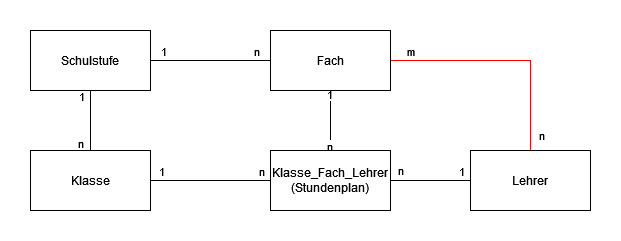

The diagram above was exported from draw.io. Its source (the exported page's mxGraphModel, read from the mxfile embedded in the PNG):
<mxGraphModel dx="1434" dy="774" grid="1" gridSize="10" guides="1" tooltips="1" connect="1" arrows="1" fold="1" page="1" pageScale="1" pageWidth="827" pageHeight="1169" math="0" shadow="0">
  <root>
    <mxCell id="0" />
    <mxCell id="1" parent="0" />
    <mxCell id="acwP3Dairs-asPIZnvFa-5" value="n" style="edgeStyle=orthogonalEdgeStyle;rounded=0;orthogonalLoop=1;jettySize=auto;html=1;exitX=0.5;exitY=1;exitDx=0;exitDy=0;entryX=0.5;entryY=0;entryDx=0;entryDy=0;endArrow=none;endFill=0;" edge="1" parent="1" source="acwP3Dairs-asPIZnvFa-1" target="acwP3Dairs-asPIZnvFa-2">
      <mxGeometry x="0.75" y="-10" relative="1" as="geometry">
        <mxPoint as="offset" />
      </mxGeometry>
    </mxCell>
    <mxCell id="acwP3Dairs-asPIZnvFa-10" value="1" style="edgeLabel;html=1;align=center;verticalAlign=middle;resizable=0;points=[];" vertex="1" connectable="0" parent="acwP3Dairs-asPIZnvFa-5">
      <mxGeometry x="-0.8583" y="4" relative="1" as="geometry">
        <mxPoint x="-14" y="1" as="offset" />
      </mxGeometry>
    </mxCell>
    <mxCell id="acwP3Dairs-asPIZnvFa-6" style="edgeStyle=orthogonalEdgeStyle;rounded=0;orthogonalLoop=1;jettySize=auto;html=1;exitX=1;exitY=0.5;exitDx=0;exitDy=0;endArrow=none;endFill=0;" edge="1" parent="1" source="acwP3Dairs-asPIZnvFa-1" target="acwP3Dairs-asPIZnvFa-3">
      <mxGeometry relative="1" as="geometry" />
    </mxCell>
    <mxCell id="acwP3Dairs-asPIZnvFa-7" value="1" style="edgeLabel;html=1;align=center;verticalAlign=middle;resizable=0;points=[];" vertex="1" connectable="0" parent="acwP3Dairs-asPIZnvFa-6">
      <mxGeometry x="-0.8" relative="1" as="geometry">
        <mxPoint y="-10" as="offset" />
      </mxGeometry>
    </mxCell>
    <mxCell id="acwP3Dairs-asPIZnvFa-8" value="n" style="edgeLabel;html=1;align=center;verticalAlign=middle;resizable=0;points=[];" vertex="1" connectable="0" parent="acwP3Dairs-asPIZnvFa-6">
      <mxGeometry x="0.75" y="-1" relative="1" as="geometry">
        <mxPoint y="-11" as="offset" />
      </mxGeometry>
    </mxCell>
    <mxCell id="acwP3Dairs-asPIZnvFa-1" value="Schulstufe" style="rounded=0;whiteSpace=wrap;html=1;" vertex="1" parent="1">
      <mxGeometry x="80" y="80" width="120" height="60" as="geometry" />
    </mxCell>
    <mxCell id="acwP3Dairs-asPIZnvFa-15" style="edgeStyle=orthogonalEdgeStyle;rounded=0;orthogonalLoop=1;jettySize=auto;html=1;exitX=1;exitY=0.5;exitDx=0;exitDy=0;entryX=0;entryY=0.5;entryDx=0;entryDy=0;endArrow=none;endFill=0;" edge="1" parent="1" source="acwP3Dairs-asPIZnvFa-2" target="acwP3Dairs-asPIZnvFa-14">
      <mxGeometry relative="1" as="geometry" />
    </mxCell>
    <mxCell id="acwP3Dairs-asPIZnvFa-18" value="1" style="edgeLabel;html=1;align=center;verticalAlign=middle;resizable=0;points=[];" vertex="1" connectable="0" parent="acwP3Dairs-asPIZnvFa-15">
      <mxGeometry x="-0.75" y="3" relative="1" as="geometry">
        <mxPoint x="-5" y="-7" as="offset" />
      </mxGeometry>
    </mxCell>
    <mxCell id="acwP3Dairs-asPIZnvFa-19" value="n" style="edgeLabel;html=1;align=center;verticalAlign=middle;resizable=0;points=[];" vertex="1" connectable="0" parent="acwP3Dairs-asPIZnvFa-15">
      <mxGeometry x="0.7" y="-2" relative="1" as="geometry">
        <mxPoint x="8" y="-12" as="offset" />
      </mxGeometry>
    </mxCell>
    <mxCell id="acwP3Dairs-asPIZnvFa-2" value="Klasse" style="rounded=0;whiteSpace=wrap;html=1;" vertex="1" parent="1">
      <mxGeometry x="80" y="200" width="120" height="60" as="geometry" />
    </mxCell>
    <mxCell id="acwP3Dairs-asPIZnvFa-11" style="edgeStyle=orthogonalEdgeStyle;rounded=0;orthogonalLoop=1;jettySize=auto;html=1;exitX=1;exitY=0.5;exitDx=0;exitDy=0;entryX=0.5;entryY=0;entryDx=0;entryDy=0;endArrow=none;endFill=0;strokeColor=#FF0000;" edge="1" parent="1" source="acwP3Dairs-asPIZnvFa-3" target="acwP3Dairs-asPIZnvFa-4">
      <mxGeometry relative="1" as="geometry" />
    </mxCell>
    <mxCell id="acwP3Dairs-asPIZnvFa-12" value="m" style="edgeLabel;html=1;align=center;verticalAlign=middle;resizable=0;points=[];" vertex="1" connectable="0" parent="acwP3Dairs-asPIZnvFa-11">
      <mxGeometry x="-0.8316" relative="1" as="geometry">
        <mxPoint y="-10" as="offset" />
      </mxGeometry>
    </mxCell>
    <mxCell id="acwP3Dairs-asPIZnvFa-13" value="n" style="edgeLabel;html=1;align=center;verticalAlign=middle;resizable=0;points=[];" vertex="1" connectable="0" parent="acwP3Dairs-asPIZnvFa-11">
      <mxGeometry x="0.8632" y="1" relative="1" as="geometry">
        <mxPoint x="9" as="offset" />
      </mxGeometry>
    </mxCell>
    <mxCell id="acwP3Dairs-asPIZnvFa-16" style="edgeStyle=orthogonalEdgeStyle;rounded=0;orthogonalLoop=1;jettySize=auto;html=1;exitX=0.5;exitY=1;exitDx=0;exitDy=0;entryX=0.5;entryY=0;entryDx=0;entryDy=0;endArrow=none;endFill=0;" edge="1" parent="1" source="acwP3Dairs-asPIZnvFa-3" target="acwP3Dairs-asPIZnvFa-14">
      <mxGeometry relative="1" as="geometry" />
    </mxCell>
    <mxCell id="acwP3Dairs-asPIZnvFa-20" value="1" style="edgeLabel;html=1;align=center;verticalAlign=middle;resizable=0;points=[];" vertex="1" connectable="0" parent="acwP3Dairs-asPIZnvFa-16">
      <mxGeometry x="-0.8842" y="-2" relative="1" as="geometry">
        <mxPoint as="offset" />
      </mxGeometry>
    </mxCell>
    <mxCell id="acwP3Dairs-asPIZnvFa-21" value="n" style="edgeLabel;html=1;align=center;verticalAlign=middle;resizable=0;points=[];" vertex="1" connectable="0" parent="acwP3Dairs-asPIZnvFa-16">
      <mxGeometry x="0.8421" y="-2" relative="1" as="geometry">
        <mxPoint as="offset" />
      </mxGeometry>
    </mxCell>
    <mxCell id="acwP3Dairs-asPIZnvFa-3" value="Fach" style="rounded=0;whiteSpace=wrap;html=1;" vertex="1" parent="1">
      <mxGeometry x="320" y="80" width="120" height="60" as="geometry" />
    </mxCell>
    <mxCell id="acwP3Dairs-asPIZnvFa-4" value="Lehrer" style="rounded=0;whiteSpace=wrap;html=1;" vertex="1" parent="1">
      <mxGeometry x="520" y="200" width="120" height="60" as="geometry" />
    </mxCell>
    <mxCell id="acwP3Dairs-asPIZnvFa-17" value="n" style="edgeStyle=orthogonalEdgeStyle;rounded=0;orthogonalLoop=1;jettySize=auto;html=1;exitX=1;exitY=0.5;exitDx=0;exitDy=0;entryX=0;entryY=0.5;entryDx=0;entryDy=0;endArrow=none;endFill=0;" edge="1" parent="1" source="acwP3Dairs-asPIZnvFa-14" target="acwP3Dairs-asPIZnvFa-4">
      <mxGeometry x="-0.75" y="10" relative="1" as="geometry">
        <mxPoint as="offset" />
      </mxGeometry>
    </mxCell>
    <mxCell id="acwP3Dairs-asPIZnvFa-22" value="1" style="edgeLabel;html=1;align=center;verticalAlign=middle;resizable=0;points=[];" vertex="1" connectable="0" parent="acwP3Dairs-asPIZnvFa-17">
      <mxGeometry x="0.6952" y="-2" relative="1" as="geometry">
        <mxPoint x="2" y="-12" as="offset" />
      </mxGeometry>
    </mxCell>
    <mxCell id="acwP3Dairs-asPIZnvFa-23" value="n" style="edgeLabel;html=1;align=center;verticalAlign=middle;resizable=0;points=[];" vertex="1" connectable="0" parent="acwP3Dairs-asPIZnvFa-17">
      <mxGeometry x="-0.6952" y="1" relative="1" as="geometry">
        <mxPoint x="-22" y="-9" as="offset" />
      </mxGeometry>
    </mxCell>
    <mxCell id="acwP3Dairs-asPIZnvFa-14" value="Klasse_Fach_Lehrer&lt;br&gt;(Stundenplan)" style="rounded=0;whiteSpace=wrap;html=1;" vertex="1" parent="1">
      <mxGeometry x="320" y="200" width="120" height="60" as="geometry" />
    </mxCell>
  </root>
</mxGraphModel>